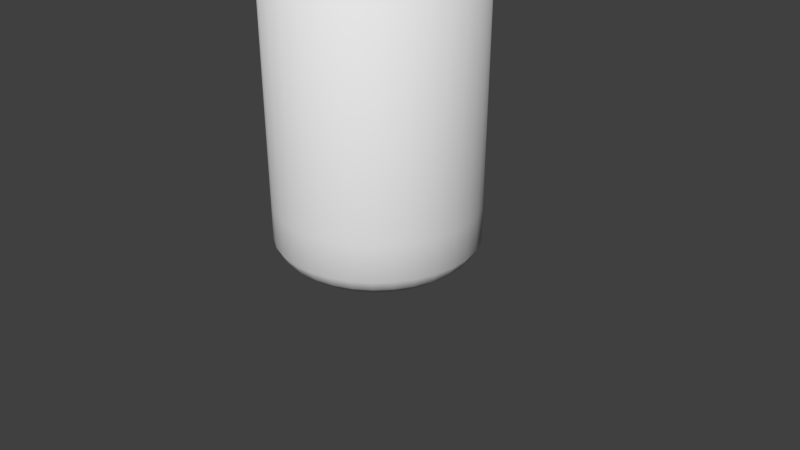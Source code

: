 # Source: Onlt_the_bottle.blend  (saved by Blender 2.79.0; exported with 4.5.12 LTS)
import bpy
from mathutils import Matrix  # noqa: F401  (used for matrix-valued properties, if any)

bpy.ops.wm.read_factory_settings(use_empty=True)
scene = bpy.context.scene
scene.name = 'Scene'

# ---- collections
col_collection_1 = bpy.data.collections.new('Collection 1'); scene.collection.children.link(col_collection_1)

# ---- world
world_world = bpy.data.worlds.new('World'); scene.world = world_world
world_world.color = (0.05088, 0.05088, 0.05088)
world_world.use_sun_shadow = False
world_world.sun_shadow_jitter_overblur = 0.0
world_world.cycles.sampling_method = 'MANUAL'

# ---- cameras
cam_camera = bpy.data.cameras.new('Camera')
cam_camera.clip_end = 100.0
cam_camera.lens = 35.0
cam_camera.sensor_width = 32.0
cam_camera.sensor_height = 18.0
cam_camera.ortho_scale = 7.314
cam_camera.dof.focus_distance = 0.0
cam_camera.dof.aperture_fstop = 128.0

# ---- meshes
me_circle = bpy.data.meshes.new('Circle')
me_circle.from_pydata([(0.0, 1.0, 0.0), (-0.1951, 0.9808, 0.0), (-0.3827, 0.9239, 0.0), (-0.5556, 0.8315, 0.0), (-0.7071, 0.7071, 0.0), (-0.8315, 0.5556, 0.0), (-0.9239, 0.3827, 0.0), (-0.9808, 0.1951, 0.0), (-1.0, 7.55e-08, 0.0), (-0.9808, -0.1951, 0.0), (-0.9239, -0.3827, 0.0), (-0.8315, -0.5556, 0.0), (-0.7071, -0.7071, 0.0), (-0.5556, -0.8315, 0.0), (-0.3827, -0.9239, 0.0), (-0.1951, -0.9808, 0.0), (3.258e-07, -1.0, 0.0), (0.1951, -0.9808, 0.0), (0.3827, -0.9239, 0.0), (0.5556, -0.8315, 0.0), (0.7071, -0.7071, 0.0), (0.8315, -0.5556, 0.0), (0.9239, -0.3827, 0.0), (0.9808, -0.1951, 0.0), (1.0, 9.656e-07, 0.0), (0.9808, 0.1951, 0.0), (0.9239, 0.3827, 0.0), (0.8315, 0.5556, 0.0), (0.7071, 0.7071, 0.0), (0.5556, 0.8315, 0.0), (0.3827, 0.9239, 0.0), (0.1951, 0.9808, 0.0), (0.0, 1.0, -0.3551), (-0.1951, 0.9808, -0.3551), (-0.3827, 0.9239, -0.3551), (-0.5556, 0.8315, -0.3551), (-0.7071, 0.7071, -0.3551), (-0.8315, 0.5556, -0.3551), (-0.9239, 0.3827, -0.3551), (-0.9808, 0.1951, -0.3551), (-1.0, 7.55e-08, -0.3551), (-0.9808, -0.1951, -0.3551), (-0.9239, -0.3827, -0.3551), (-0.8315, -0.5556, -0.3551), (-0.7071, -0.7071, -0.3551), (-0.5556, -0.8315, -0.3551), (-0.3827, -0.9239, -0.3551), (-0.1951, -0.9808, -0.3551), (3.258e-07, -1.0, -0.3551), (0.1951, -0.9808, -0.3551), (0.3827, -0.9239, -0.3551), (0.5556, -0.8315, -0.3551), (0.7071, -0.7071, -0.3551), (0.8315, -0.5556, -0.3551), (0.9239, -0.3827, -0.3551), (0.9808, -0.1951, -0.3551), (1.0, 9.656e-07, -0.3551), (0.9808, 0.1951, -0.3551), (0.9239, 0.3827, -0.3551), (0.8315, 0.5556, -0.3551), (0.7071, 0.7071, -0.3551), (0.5556, 0.8315, -0.3551), (0.3827, 0.9239, -0.3551), (0.1951, 0.9808, -0.3551), (-7.862e-09, 0.9338, -0.4652), (-0.1822, 0.9158, -0.4652), (-0.3573, 0.8627, -0.4652), (-0.5188, 0.7764, -0.4652), (-0.6603, 0.6603, -0.4652), (-0.7764, 0.5188, -0.4652), (-0.8627, 0.3573, -0.4652), (-0.9158, 0.1822, -0.4652), (-0.9338, 1.032e-07, -0.4652), (-0.9158, -0.1822, -0.4652), (-0.8627, -0.3573, -0.4652), (-0.7764, -0.5188, -0.4652), (-0.6603, -0.6603, -0.4652), (-0.5188, -0.7764, -0.4652), (-0.3573, -0.8627, -0.4652), (-0.1822, -0.9158, -0.4652), (2.964e-07, -0.9338, -0.4652), (0.1822, -0.9158, -0.4652), (0.3573, -0.8627, -0.4652), (0.5188, -0.7764, -0.4652), (0.6603, -0.6603, -0.4652), (0.7764, -0.5188, -0.4652), (0.8627, -0.3573, -0.4652), (0.9158, -0.1822, -0.4652), (0.9338, 9.344e-07, -0.4652), (0.9158, 0.1822, -0.4652), (0.8627, 0.3573, -0.4652), (0.7764, 0.5188, -0.4652), (0.6603, 0.6603, -0.4652), (0.5188, 0.7764, -0.4652), (0.3573, 0.8627, -0.4652), (0.1822, 0.9158, -0.4652), (-2.376e-08, 0.8093, -0.5632), (-0.1579, 0.7937, -0.5632), (-0.3097, 0.7477, -0.5632), (-0.4496, 0.6729, -0.5632), (-0.5723, 0.5723, -0.5632), (-0.6729, 0.4496, -0.5632), (-0.7477, 0.3097, -0.5632), (-0.7937, 0.1579, -0.5632), (-0.8093, 1.341e-07, -0.5632), (-0.7937, -0.1579, -0.5632), (-0.7477, -0.3097, -0.5632), (-0.6729, -0.4496, -0.5632), (-0.5723, -0.5723, -0.5632), (-0.4496, -0.6729, -0.5632), (-0.3097, -0.7477, -0.5632), (-0.1579, -0.7937, -0.5632), (2.399e-07, -0.8093, -0.5632), (0.1579, -0.7937, -0.5632), (0.3097, -0.7477, -0.5632), (0.4496, -0.6729, -0.5632), (0.5723, -0.5723, -0.5632), (0.6729, -0.4496, -0.5632), (0.7477, -0.3097, -0.5632), (0.7937, -0.1579, -0.5632), (0.8093, 8.545e-07, -0.5632), (0.7937, 0.1579, -0.5632), (0.7477, 0.3097, -0.5632), (0.6729, 0.4496, -0.5632), (0.5723, 0.5723, -0.5632), (0.4496, 0.6729, -0.5632), (0.3097, 0.7477, -0.5632), (0.1579, 0.7937, -0.5632), (-4.587e-08, 0.6422, -0.5632), (-0.1253, 0.6298, -0.5632), (-0.2458, 0.5933, -0.5632), (-0.3568, 0.534, -0.5632), (-0.4541, 0.4541, -0.5632), (-0.534, 0.3568, -0.5632), (-0.5933, 0.2458, -0.5632), (-0.6298, 0.1253, -0.5632), (-0.6422, 1.718e-07, -0.5632), (-0.6298, -0.1253, -0.5632), (-0.5933, -0.2458, -0.5632), (-0.534, -0.3568, -0.5632), (-0.4541, -0.4541, -0.5632), (-0.3568, -0.534, -0.5632), (-0.2458, -0.5933, -0.5632), (-0.1253, -0.6298, -0.5632), (1.634e-07, -0.6422, -0.5632), (0.1253, -0.6298, -0.5632), (0.2458, -0.5933, -0.5632), (0.3568, -0.534, -0.5632), (0.4541, -0.4541, -0.5632), (0.534, -0.3568, -0.5632), (0.5933, -0.2458, -0.5632), (0.6298, -0.1253, -0.5632), (0.6422, 7.434e-07, -0.5632), (0.6298, 0.1253, -0.5632), (0.5933, 0.2458, -0.5632), (0.534, 0.3568, -0.5632), (0.4541, 0.4541, -0.5632), (0.3568, 0.534, -0.5632), (0.2458, 0.5933, -0.5632), (0.1253, 0.6298, -0.5632), (-7.572e-08, 0.1308, -0.5632), (-0.02551, 0.1282, -0.5632), (-0.05004, 0.1208, -0.5632), (-0.07265, 0.1087, -0.5632), (-0.09246, 0.09246, -0.5632), (-0.1087, 0.07265, -0.5632), (-0.1208, 0.05004, -0.5632), (-0.1282, 0.02551, -0.5632), (-0.1308, 2.916e-07, -0.5632), (-0.1282, -0.02551, -0.5632), (-0.1208, -0.05004, -0.5632), (-0.1087, -0.07265, -0.5632), (-0.09246, -0.09246, -0.5632), (-0.07265, -0.1087, -0.5632), (-0.05004, -0.1208, -0.5632), (-0.02551, -0.1282, -0.5632), (-3.311e-08, -0.1308, -0.5632), (0.02551, -0.1282, -0.5632), (0.05004, -0.1208, -0.5632), (0.07265, -0.1087, -0.5632), (0.09246, -0.09246, -0.5632), (0.1087, -0.07265, -0.5632), (0.1208, -0.05004, -0.5632), (0.1282, -0.02551, -0.5632), (0.1308, 4.08e-07, -0.5632), (0.1282, 0.02551, -0.5632), (0.1208, 0.05004, -0.5632), (0.1087, 0.07265, -0.5632), (0.09246, 0.09246, -0.5632), (0.07265, 0.1087, -0.5632), (0.05004, 0.1208, -0.5632), (0.02551, 0.1282, -0.5632), (0.0, 1.0, 3.835), (-0.1951, 0.9808, 3.835), (-0.3827, 0.9239, 3.835), (-0.5556, 0.8315, 3.835), (-0.7071, 0.7071, 3.835), (-0.8315, 0.5556, 3.835), (-0.9239, 0.3827, 3.835), (-0.9808, 0.1951, 3.835), (-1.0, 7.55e-08, 3.835), (-0.9808, -0.1951, 3.835), (-0.9239, -0.3827, 3.835), (-0.8315, -0.5556, 3.835), (-0.7071, -0.7071, 3.835), (-0.5556, -0.8315, 3.835), (-0.3827, -0.9239, 3.835), (-0.1951, -0.9808, 3.835), (3.258e-07, -1.0, 3.835), (0.1951, -0.9808, 3.835), (0.3827, -0.9239, 3.835), (0.5556, -0.8315, 3.835), (0.7071, -0.7071, 3.835), (0.8315, -0.5556, 3.835), (0.9239, -0.3827, 3.835), (0.9808, -0.1951, 3.835), (1.0, 9.656e-07, 3.835), (0.9808, 0.1951, 3.835), (0.9239, 0.3827, 3.835), (0.8315, 0.5556, 3.835), (0.7071, 0.7071, 3.835), (0.5556, 0.8315, 3.835), (0.3827, 0.9239, 3.835), (0.1951, 0.9808, 3.835), (0.0, 1.0, 3.835), (-0.1951, 0.9808, 3.835), (-0.3827, 0.9239, 3.835), (-0.5556, 0.8315, 3.835), (-0.7071, 0.7071, 3.835), (-0.8315, 0.5556, 3.835), (-0.9239, 0.3827, 3.835), (-0.9808, 0.1951, 3.835), (-1.0, 7.55e-08, 3.835), (-0.9808, -0.1951, 3.835), (-0.9239, -0.3827, 3.835), (-0.8315, -0.5556, 3.835), (-0.7071, -0.7071, 3.835), (-0.5556, -0.8315, 3.835), (-0.3827, -0.9239, 3.835), (-0.1951, -0.9808, 3.835), (3.258e-07, -1.0, 3.835), (0.1951, -0.9808, 3.835), (0.3827, -0.9239, 3.835), (0.5556, -0.8315, 3.835), (0.7071, -0.7071, 3.835), (0.8315, -0.5556, 3.835), (0.9239, -0.3827, 3.835), (0.9808, -0.1951, 3.835), (1.0, 9.656e-07, 3.835), (0.9808, 0.1951, 3.835), (0.9239, 0.3827, 3.835), (0.8315, 0.5556, 3.835), (0.7071, 0.7071, 3.835), (0.5556, 0.8315, 3.835), (0.3827, 0.9239, 3.835), (0.1951, 0.9808, 3.835), (-7.771e-09, 0.9346, 4.319), (-0.1823, 0.9166, 4.319), (-0.3576, 0.8634, 4.319), (-0.5192, 0.7771, 4.319), (-0.6608, 0.6608, 4.319), (-0.7771, 0.5192, 4.319), (-0.8634, 0.3576, 4.319), (-0.9166, 0.1823, 4.319), (-0.9346, 8.921e-08, 4.319), (-0.9166, -0.1823, 4.319), (-0.8634, -0.3576, 4.319), (-0.7771, -0.5192, 4.319), (-0.6608, -0.6608, 4.319), (-0.5192, -0.7771, 4.319), (-0.3576, -0.8634, 4.319), (-0.1823, -0.9166, 4.319), (2.967e-07, -0.9346, 4.319), (0.1823, -0.9166, 4.319), (0.3576, -0.8634, 4.319), (0.5192, -0.7771, 4.319), (0.6608, -0.6608, 4.319), (0.7771, -0.5192, 4.319), (0.8634, -0.3576, 4.319), (0.9166, -0.1823, 4.319), (0.9346, 9.211e-07, 4.319), (0.9166, 0.1823, 4.319), (0.8634, 0.3576, 4.319), (0.7771, 0.5192, 4.319), (0.6608, 0.6608, 4.319), (0.5192, 0.7771, 4.319), (0.3576, 0.8634, 4.319), (0.1823, 0.9166, 4.319), (-1.87e-08, 0.8155, 4.672), (-0.1591, 0.7999, 4.672), (-0.3121, 0.7535, 4.672), (-0.4531, 0.6781, 4.672), (-0.5767, 0.5767, 4.672), (-0.6781, 0.4531, 4.672), (-0.7535, 0.3121, 4.672), (-0.7999, 0.1591, 4.672), (-0.8155, 1.163e-07, 4.672), (-0.7999, -0.1591, 4.672), (-0.7535, -0.3121, 4.672), (-0.6781, -0.4531, 4.672), (-0.5767, -0.5767, 4.672), (-0.4531, -0.6781, 4.672), (-0.3121, -0.7535, 4.672), (-0.1591, -0.7999, 4.672), (2.47e-07, -0.8155, 4.672), (0.1591, -0.7999, 4.672), (0.3121, -0.7535, 4.672), (0.4531, -0.6781, 4.672), (0.5767, -0.5767, 4.672), (0.6781, -0.4531, 4.672), (0.7535, -0.3121, 4.672), (0.7999, -0.1591, 4.672), (0.8155, 8.422e-07, 4.672), (0.7999, 0.1591, 4.672), (0.7535, 0.3121, 4.672), (0.6781, 0.4531, 4.672), (0.5767, 0.5767, 4.672), (0.4531, 0.6781, 4.672), (0.3121, 0.7535, 4.672), (0.1591, 0.7999, 4.672), (-6.005e-08, 0.5501, 5.025), (-0.1073, 0.5396, 5.025), (-0.2105, 0.5082, 5.025), (-0.3056, 0.4574, 5.025), (-0.389, 0.389, 5.025), (-0.4574, 0.3056, 5.025), (-0.5082, 0.2105, 5.025), (-0.5396, 0.1073, 5.025), (-0.5501, 1.833e-07, 5.025), (-0.5396, -0.1073, 5.025), (-0.5082, -0.2105, 5.025), (-0.4574, -0.3056, 5.025), (-0.389, -0.389, 5.025), (-0.3056, -0.4574, 5.025), (-0.2105, -0.5082, 5.025), (-0.1073, -0.5396, 5.025), (1.192e-07, -0.5501, 5.025), (0.1073, -0.5396, 5.025), (0.2105, -0.5082, 5.025), (0.3056, -0.4574, 5.025), (0.389, -0.389, 5.025), (0.4574, -0.3056, 5.025), (0.5082, -0.2105, 5.025), (0.5396, -0.1073, 5.025), (0.5501, 6.73e-07, 5.025), (0.5396, 0.1073, 5.025), (0.5082, 0.2105, 5.025), (0.4574, 0.3056, 5.025), (0.389, 0.389, 5.025), (0.3056, 0.4574, 5.025), (0.2105, 0.5082, 5.025), (0.1073, 0.5396, 5.025), (-5.558e-08, 0.5869, 5.421), (-0.1145, 0.5756, 5.421), (-0.2246, 0.5422, 5.421), (-0.3261, 0.488, 5.421), (-0.415, 0.415, 5.421), (-0.488, 0.3261, 5.421), (-0.5422, 0.2246, 5.421), (-0.5756, 0.1145, 5.421), (-0.5869, 1.75e-07, 5.421), (-0.5756, -0.1145, 5.421), (-0.5422, -0.2246, 5.421), (-0.488, -0.3261, 5.421), (-0.415, -0.415, 5.421), (-0.3261, -0.488, 5.421), (-0.2246, -0.5422, 5.421), (-0.1145, -0.5756, 5.421), (1.356e-07, -0.5869, 5.421), (0.1145, -0.5756, 5.421), (0.2246, -0.5422, 5.421), (0.3261, -0.488, 5.421), (0.415, -0.415, 5.421), (0.488, -0.3261, 5.421), (0.5422, -0.2246, 5.421), (0.5756, -0.1145, 5.421), (0.5869, 6.974e-07, 5.421), (0.5756, 0.1145, 5.421), (0.5422, 0.2246, 5.421), (0.488, 0.3261, 5.421), (0.415, 0.415, 5.421), (0.3261, 0.488, 5.421), (0.2246, 0.5422, 5.421), (0.1145, 0.5756, 5.421), (-5.903e-08, 0.5323, 5.98), (-0.1039, 0.5221, 5.98), (-0.2037, 0.4918, 5.98), (-0.2957, 0.4426, 5.98), (-0.3764, 0.3764, 5.98), (-0.4426, 0.2957, 5.98), (-0.4918, 0.2037, 5.98), (-0.5221, 0.1039, 5.98), (-0.5323, 1.868e-07, 5.98), (-0.5221, -0.1039, 5.98), (-0.4918, -0.2037, 5.98), (-0.4426, -0.2957, 5.98), (-0.3764, -0.3764, 5.98), (-0.2957, -0.4426, 5.98), (-0.2037, -0.4918, 5.98), (-0.1039, -0.5221, 5.98), (1.144e-07, -0.5323, 5.98), (0.1039, -0.5221, 5.98), (0.2037, -0.4918, 5.98), (0.2957, -0.4426, 5.98), (0.3764, -0.3764, 5.98), (0.4426, -0.2957, 5.98), (0.4918, -0.2037, 5.98), (0.5221, -0.1039, 5.98), (0.5323, 6.606e-07, 5.98), (0.5221, 0.1039, 5.98), (0.4918, 0.2037, 5.98), (0.4426, 0.2957, 5.98), (0.3764, 0.3764, 5.98), (0.2957, 0.4426, 5.98), (0.2037, 0.4918, 5.98), (0.1039, 0.5221, 5.98), (-6.48e-08, 0.418, 6.391), (-0.08156, 0.41, 6.391), (-0.16, 0.3862, 6.391), (-0.2322, 0.3476, 6.391), (-0.2956, 0.2956, 6.391), (-0.3476, 0.2322, 6.391), (-0.3862, 0.16, 6.391), (-0.41, 0.08156, 6.391), (-0.418, 2.13e-07, 6.391), (-0.41, -0.08156, 6.391), (-0.3862, -0.16, 6.391), (-0.3476, -0.2322, 6.391), (-0.2956, -0.2956, 6.391), (-0.2322, -0.3476, 6.391), (-0.16, -0.3862, 6.391), (-0.08156, -0.41, 6.391), (7.141e-08, -0.418, 6.391), (0.08156, -0.41, 6.391), (0.16, -0.3862, 6.391), (0.2322, -0.3476, 6.391), (0.2956, -0.2956, 6.391), (0.3476, -0.2322, 6.391), (0.3862, -0.16, 6.391), (0.41, -0.08155, 6.391), (0.418, 5.851e-07, 6.391), (0.41, 0.08156, 6.391), (0.3862, 0.16, 6.391), (0.3476, 0.2323, 6.391), (0.2956, 0.2956, 6.391), (0.2322, 0.3476, 6.391), (0.16, 0.3862, 6.391), (0.08155, 0.41, 6.391), (-7.419e-08, 0.3272, 6.876), (-0.06384, 0.321, 6.876), (-0.1252, 0.3023, 6.876), (-0.1818, 0.2721, 6.876), (-0.2314, 0.2314, 6.876), (-0.2721, 0.1818, 6.876), (-0.3023, 0.1252, 6.876), (-0.321, 0.06384, 6.876), (-0.3272, 2.317e-07, 6.876), (-0.321, -0.06384, 6.876), (-0.3023, -0.1252, 6.876), (-0.2721, -0.1818, 6.876), (-0.2314, -0.2314, 6.876), (-0.1818, -0.2721, 6.876), (-0.1252, -0.3023, 6.876), (-0.06384, -0.321, 6.876), (3.244e-08, -0.3272, 6.876), (0.06384, -0.321, 6.876), (0.1252, -0.3023, 6.876), (0.1818, -0.2721, 6.876), (0.2314, -0.2314, 6.876), (0.2721, -0.1818, 6.876), (0.3023, -0.1252, 6.876), (0.321, -0.06384, 6.876), (0.3272, 5.23e-07, 6.876), (0.321, 0.06384, 6.876), (0.3023, 0.1252, 6.876), (0.2721, 0.1818, 6.876), (0.2314, 0.2314, 6.876), (0.1818, 0.2721, 6.876), (0.1252, 0.3023, 6.876), (0.06384, 0.321, 6.876), (-7.142e-08, 0.3588, 6.993), (-0.07001, 0.3519, 6.993), (-0.1373, 0.3315, 6.993), (-0.1994, 0.2984, 6.993), (-0.2537, 0.2537, 6.993), (-0.2984, 0.1994, 6.993), (-0.3315, 0.1373, 6.993), (-0.3519, 0.07001, 6.993), (-0.3588, 2.248e-07, 6.993), (-0.3519, -0.07001, 6.993), (-0.3315, -0.1373, 6.993), (-0.2984, -0.1994, 6.993), (-0.2537, -0.2537, 6.993), (-0.1994, -0.2984, 6.993), (-0.1373, -0.3315, 6.993), (-0.07001, -0.3519, 6.993), (4.551e-08, -0.3588, 6.993), (0.07001, -0.3519, 6.993), (0.1373, -0.3315, 6.993), (0.1994, -0.2984, 6.993), (0.2537, -0.2537, 6.993), (0.2984, -0.1994, 6.993), (0.3315, -0.1373, 6.993), (0.3519, -0.07001, 6.993), (0.3588, 5.442e-07, 6.993), (0.3519, 0.07001, 6.993), (0.3315, 0.1373, 6.993), (0.2984, 0.1994, 6.993), (0.2537, 0.2537, 6.993), (0.1994, 0.2984, 6.993), (0.1373, 0.3315, 6.993), (0.07001, 0.3519, 6.993), (-7.385e-08, 0.3291, 7.091), (-0.0642, 0.3228, 7.091), (-0.1259, 0.3041, 7.091), (-0.1828, 0.2736, 7.091), (-0.2327, 0.2327, 7.091), (-0.2736, 0.1828, 7.091), (-0.3041, 0.1259, 7.091), (-0.3228, 0.06421, 7.091), (-0.3291, 2.188e-07, 7.091), (-0.3228, -0.0642, 7.091), (-0.3041, -0.1259, 7.091), (-0.2736, -0.1828, 7.091), (-0.2327, -0.2327, 7.091), (-0.1828, -0.2736, 7.091), (-0.1259, -0.3041, 7.091), (-0.0642, -0.3228, 7.091), (3.338e-08, -0.3291, 7.091), (0.0642, -0.3228, 7.091), (0.1259, -0.3041, 7.091), (0.1828, -0.2736, 7.091), (0.2327, -0.2327, 7.091), (0.2736, -0.1828, 7.091), (0.3041, -0.1259, 7.091), (0.3228, -0.0642, 7.091), (0.3291, 5.118e-07, 7.091), (0.3228, 0.06421, 7.091), (0.3041, 0.1259, 7.091), (0.2736, 0.1828, 7.091), (0.2327, 0.2327, 7.091), (0.1828, 0.2736, 7.091), (0.1259, 0.3041, 7.091), (0.0642, 0.3228, 7.091), (-7.037e-08, 0.3564, 7.201), (-0.06952, 0.3495, 7.201), (-0.1364, 0.3292, 7.201), (-0.198, 0.2963, 7.201), (-0.252, 0.252, 7.201), (-0.2963, 0.198, 7.201), (-0.3292, 0.1364, 7.201), (-0.3495, 0.06952, 7.201), (-0.3564, 2.123e-07, 7.201), (-0.3495, -0.06952, 7.201), (-0.3292, -0.1364, 7.201), (-0.2963, -0.198, 7.201), (-0.252, -0.252, 7.201), (-0.198, -0.2963, 7.201), (-0.1364, -0.3292, 7.201), (-0.06952, -0.3495, 7.201), (4.575e-08, -0.3564, 7.201), (0.06952, -0.3495, 7.201), (0.1364, -0.3292, 7.201), (0.198, -0.2963, 7.201), (0.252, -0.252, 7.201), (0.2963, -0.198, 7.201), (0.3292, -0.1364, 7.201), (0.3495, -0.06952, 7.201), (0.3564, 5.295e-07, 7.201), (0.3495, 0.06952, 7.201), (0.3292, 0.1364, 7.201), (0.2963, 0.198, 7.201), (0.252, 0.252, 7.201), (0.198, 0.2963, 7.201), (0.1364, 0.3292, 7.201), (0.06952, 0.3495, 7.201), (-7.037e-08, 0.3564, 7.508), (-0.06952, 0.3495, 7.508), (-0.1364, 0.3292, 7.508), (-0.198, 0.2963, 7.508), (-0.252, 0.252, 7.508), (-0.2963, 0.198, 7.508), (-0.3292, 0.1364, 7.508), (-0.3495, 0.06952, 7.508), (-0.3564, 2.123e-07, 7.508), (-0.3495, -0.06952, 7.508), (-0.3292, -0.1364, 7.508), (-0.2963, -0.198, 7.508), (-0.252, -0.252, 7.508), (-0.198, -0.2963, 7.508), (-0.1364, -0.3292, 7.508), (-0.06952, -0.3495, 7.508), (4.575e-08, -0.3564, 7.508), (0.06952, -0.3495, 7.508), (0.1364, -0.3292, 7.508), (0.198, -0.2963, 7.508), (0.252, -0.252, 7.508), (0.2963, -0.198, 7.508), (0.3292, -0.1364, 7.508), (0.3495, -0.06952, 7.508), (0.3564, 5.295e-07, 7.508), (0.3495, 0.06952, 7.508), (0.3292, 0.1364, 7.508), (0.2963, 0.198, 7.508), (0.252, 0.252, 7.508), (0.198, 0.2963, 7.508), (0.1364, 0.3292, 7.508), (0.06952, 0.3495, 7.508), (-6.851e-08, 0.3797, 7.605), (-0.07407, 0.3724, 7.605), (-0.1453, 0.3508, 7.605), (-0.2109, 0.3157, 7.605), (-0.2685, 0.2685, 7.605), (-0.3157, 0.2109, 7.605), (-0.3508, 0.1453, 7.605), (-0.3724, 0.07407, 7.605), (-0.3797, 2.059e-07, 7.605), (-0.3724, -0.07407, 7.605), (-0.3508, -0.1453, 7.605), (-0.3157, -0.2109, 7.605), (-0.2685, -0.2685, 7.605), (-0.2109, -0.3157, 7.605), (-0.1453, -0.3508, 7.605), (-0.07407, -0.3724, 7.605), (5.521e-08, -0.3797, 7.605), (0.07407, -0.3724, 7.605), (0.1453, -0.3508, 7.605), (0.2109, -0.3157, 7.605), (0.2685, -0.2685, 7.605), (0.3157, -0.2109, 7.605), (0.3508, -0.1453, 7.605), (0.3724, -0.07407, 7.605), (0.3797, 5.439e-07, 7.605), (0.3724, 0.07408, 7.605), (0.3508, 0.1453, 7.605), (0.3157, 0.2109, 7.605), (0.2685, 0.2685, 7.605), (0.2109, 0.3157, 7.605), (0.1453, 0.3508, 7.605), (0.07407, 0.3724, 7.605), (-7.502e-08, 0.3234, 7.728), (-0.0631, 0.3172, 7.728), (-0.1238, 0.2988, 7.728), (-0.1797, 0.2689, 7.728), (-0.2287, 0.2287, 7.728), (-0.2689, 0.1797, 7.728), (-0.2988, 0.1238, 7.728), (-0.3172, 0.0631, 7.728), (-0.3234, 2.218e-07, 7.728), (-0.3172, -0.0631, 7.728), (-0.2988, -0.1238, 7.728), (-0.2689, -0.1797, 7.728), (-0.2287, -0.2287, 7.728), (-0.1797, -0.2689, 7.728), (-0.1238, -0.2988, 7.728), (-0.0631, -0.3172, 7.728), (3.037e-08, -0.3234, 7.728), (0.0631, -0.3172, 7.728), (0.1238, -0.2988, 7.728), (0.1797, -0.2689, 7.728), (0.2287, -0.2287, 7.728), (0.2689, -0.1797, 7.728), (0.2988, -0.1238, 7.728), (0.3172, -0.0631, 7.728), (0.3234, 5.097e-07, 7.728), (0.3172, 0.0631, 7.728), (0.2988, 0.1238, 7.728), (0.2689, 0.1797, 7.728), (0.2287, 0.2287, 7.728), (0.1797, 0.2689, 7.728), (0.1238, 0.2988, 7.728), (0.0631, 0.3172, 7.728), (-9.253e-08, 0.1768, 7.728), (-0.03449, 0.1734, 7.728), (-0.06765, 0.1633, 7.728), (-0.09821, 0.147, 7.728), (-0.125, 0.125, 7.728), (-0.147, 0.09821, 7.728), (-0.1633, 0.06765, 7.728), (-0.1734, 0.03449, 7.728), (-0.1768, 2.606e-07, 7.728), (-0.1734, -0.03449, 7.728), (-0.1633, -0.06765, 7.728), (-0.147, -0.09821, 7.728), (-0.125, -0.125, 7.728), (-0.09821, -0.147, 7.728), (-0.06765, -0.1633, 7.728), (-0.03449, -0.1734, 7.728), (-3.493e-08, -0.1768, 7.728), (0.03449, -0.1734, 7.728), (0.06765, -0.1633, 7.728), (0.09821, -0.147, 7.728), (0.125, -0.125, 7.728), (0.147, -0.09821, 7.728), (0.1633, -0.06765, 7.728), (0.1734, -0.03449, 7.728), (0.1768, 4.179e-07, 7.728), (0.1734, 0.03449, 7.728), (0.1633, 0.06765, 7.728), (0.147, 0.09821, 7.728), (0.125, 0.125, 7.728), (0.09821, 0.147, 7.728), (0.06765, 0.1633, 7.728), (0.03449, 0.1734, 7.728), (-1.106e-07, 0.04528, 7.728), (-0.008833, 0.04441, 7.728), (-0.01733, 0.04183, 7.728), (-0.02515, 0.03765, 7.728), (-0.03201, 0.03201, 7.728), (-0.03765, 0.02515, 7.728), (-0.04183, 0.01733, 7.728), (-0.04441, 0.008833, 7.728), (-0.04528, 2.981e-07, 7.728), (-0.04441, -0.008832, 7.728), (-0.04183, -0.01733, 7.728), (-0.03765, -0.02515, 7.728), (-0.03201, -0.03201, 7.728), (-0.02515, -0.03764, 7.728), (-0.01733, -0.04183, 7.728), (-0.008833, -0.0444, 7.728), (-9.589e-08, -0.04527, 7.728), (0.008833, -0.0444, 7.728), (0.01733, -0.04183, 7.728), (0.02515, -0.03764, 7.728), (0.03201, -0.03201, 7.728), (0.03764, -0.02515, 7.728), (0.04183, -0.01733, 7.728), (0.04441, -0.008832, 7.728), (0.04528, 3.384e-07, 7.728), (0.04441, 0.008833, 7.728), (0.04183, 0.01733, 7.728), (0.03764, 0.02515, 7.728), (0.03201, 0.03201, 7.728), (0.02515, 0.03765, 7.728), (0.01733, 0.04183, 7.728), (0.008833, 0.04441, 7.728)], [], [(16, 15, 47, 48), (3, 2, 34, 35), (30, 29, 61, 62), (17, 16, 48, 49), (4, 3, 35, 36), (31, 30, 62, 63), (18, 17, 49, 50), (5, 4, 36, 37), (0, 31, 63, 32), (19, 18, 50, 51), (6, 5, 37, 38), (20, 19, 51, 52), (7, 6, 38, 39), (21, 20, 52, 53), (8, 7, 39, 40), (22, 21, 53, 54), (9, 8, 40, 41), (23, 22, 54, 55), (10, 9, 41, 42), (24, 23, 55, 56), (11, 10, 42, 43), (25, 24, 56, 57), (12, 11, 43, 44), (26, 25, 57, 58), (13, 12, 44, 45), (27, 26, 58, 59), (14, 13, 45, 46), (1, 0, 32, 33), (28, 27, 59, 60), (15, 14, 46, 47), (2, 1, 33, 34), (29, 28, 60, 61), (43, 42, 74, 75), (57, 56, 88, 89), (44, 43, 75, 76), (58, 57, 89, 90), (45, 44, 76, 77), (59, 58, 90, 91), (46, 45, 77, 78), (33, 32, 64, 65), (60, 59, 91, 92), (47, 46, 78, 79), (34, 33, 65, 66), (61, 60, 92, 93), (48, 47, 79, 80), (35, 34, 66, 67), (62, 61, 93, 94), (49, 48, 80, 81), (36, 35, 67, 68), (63, 62, 94, 95), (50, 49, 81, 82), (37, 36, 68, 69), (32, 63, 95, 64), (51, 50, 82, 83), (38, 37, 69, 70), (52, 51, 83, 84), (39, 38, 70, 71), (53, 52, 84, 85), (40, 39, 71, 72), (54, 53, 85, 86), (41, 40, 72, 73), (55, 54, 86, 87), (42, 41, 73, 74), (56, 55, 87, 88), (78, 77, 109, 110), (65, 64, 96, 97), (92, 91, 123, 124), (79, 78, 110, 111), (66, 65, 97, 98), (93, 92, 124, 125), (80, 79, 111, 112), (67, 66, 98, 99), (94, 93, 125, 126), (81, 80, 112, 113), (68, 67, 99, 100), (95, 94, 126, 127), (82, 81, 113, 114), (69, 68, 100, 101), (64, 95, 127, 96), (83, 82, 114, 115), (70, 69, 101, 102), (84, 83, 115, 116), (71, 70, 102, 103), (85, 84, 116, 117), (72, 71, 103, 104), (86, 85, 117, 118), (73, 72, 104, 105), (87, 86, 118, 119), (74, 73, 105, 106), (88, 87, 119, 120), (75, 74, 106, 107), (89, 88, 120, 121), (76, 75, 107, 108), (90, 89, 121, 122), (77, 76, 108, 109), (91, 90, 122, 123), (113, 112, 144, 145), (100, 99, 131, 132), (127, 126, 158, 159), (114, 113, 145, 146), (101, 100, 132, 133), (96, 127, 159, 128), (115, 114, 146, 147), (102, 101, 133, 134), (116, 115, 147, 148), (103, 102, 134, 135), (117, 116, 148, 149), (104, 103, 135, 136), (118, 117, 149, 150), (105, 104, 136, 137), (119, 118, 150, 151), (106, 105, 137, 138), (120, 119, 151, 152), (107, 106, 138, 139), (121, 120, 152, 153), (108, 107, 139, 140), (122, 121, 153, 154), (109, 108, 140, 141), (123, 122, 154, 155), (110, 109, 141, 142), (97, 96, 128, 129), (124, 123, 155, 156), (111, 110, 142, 143), (98, 97, 129, 130), (125, 124, 156, 157), (112, 111, 143, 144), (99, 98, 130, 131), (126, 125, 157, 158), (148, 147, 179, 180), (135, 134, 166, 167), (149, 148, 180, 181), (136, 135, 167, 168), (150, 149, 181, 182), (137, 136, 168, 169), (151, 150, 182, 183), (138, 137, 169, 170), (152, 151, 183, 184), (139, 138, 170, 171), (153, 152, 184, 185), (140, 139, 171, 172), (154, 153, 185, 186), (141, 140, 172, 173), (155, 154, 186, 187), (142, 141, 173, 174), (129, 128, 160, 161), (156, 155, 187, 188), (143, 142, 174, 175), (130, 129, 161, 162), (157, 156, 188, 189), (144, 143, 175, 176), (131, 130, 162, 163), (158, 157, 189, 190), (145, 144, 176, 177), (132, 131, 163, 164), (159, 158, 190, 191), (146, 145, 177, 178), (133, 132, 164, 165), (128, 159, 191, 160), (147, 146, 178, 179), (134, 133, 165, 166), (161, 160, 191, 190, 189, 188, 187, 186, 185, 184, 183, 182, 181, 180, 179, 178, 177, 176, 175, 174, 173, 172, 171, 170, 169, 168, 167, 166, 165, 164, 163, 162), (15, 16, 208, 207), (2, 3, 195, 194), (29, 30, 222, 221), (16, 17, 209, 208), (3, 4, 196, 195), (30, 31, 223, 222), (17, 18, 210, 209), (4, 5, 197, 196), (31, 0, 192, 223), (18, 19, 211, 210), (5, 6, 198, 197), (19, 20, 212, 211), (6, 7, 199, 198), (20, 21, 213, 212), (7, 8, 200, 199), (21, 22, 214, 213), (8, 9, 201, 200), (22, 23, 215, 214), (9, 10, 202, 201), (23, 24, 216, 215), (10, 11, 203, 202), (24, 25, 217, 216), (11, 12, 204, 203), (25, 26, 218, 217), (12, 13, 205, 204), (26, 27, 219, 218), (13, 14, 206, 205), (0, 1, 193, 192), (27, 28, 220, 219), (14, 15, 207, 206), (1, 2, 194, 193), (28, 29, 221, 220), (217, 218, 250, 249), (204, 205, 237, 236), (218, 219, 251, 250), (205, 206, 238, 237), (192, 193, 225, 224), (219, 220, 252, 251), (206, 207, 239, 238), (193, 194, 226, 225), (220, 221, 253, 252), (207, 208, 240, 239), (194, 195, 227, 226), (221, 222, 254, 253), (208, 209, 241, 240), (195, 196, 228, 227), (222, 223, 255, 254), (209, 210, 242, 241), (196, 197, 229, 228), (223, 192, 224, 255), (210, 211, 243, 242), (197, 198, 230, 229), (211, 212, 244, 243), (198, 199, 231, 230), (212, 213, 245, 244), (199, 200, 232, 231), (213, 214, 246, 245), (200, 201, 233, 232), (214, 215, 247, 246), (201, 202, 234, 233), (215, 216, 248, 247), (202, 203, 235, 234), (216, 217, 249, 248), (203, 204, 236, 235), (225, 226, 258, 257), (252, 253, 285, 284), (239, 240, 272, 271), (226, 227, 259, 258), (253, 254, 286, 285), (240, 241, 273, 272), (227, 228, 260, 259), (254, 255, 287, 286), (241, 242, 274, 273), (228, 229, 261, 260), (255, 224, 256, 287), (242, 243, 275, 274), (229, 230, 262, 261), (243, 244, 276, 275), (230, 231, 263, 262), (244, 245, 277, 276), (231, 232, 264, 263), (245, 246, 278, 277), (232, 233, 265, 264), (246, 247, 279, 278), (233, 234, 266, 265), (247, 248, 280, 279), (234, 235, 267, 266), (248, 249, 281, 280), (235, 236, 268, 267), (249, 250, 282, 281), (236, 237, 269, 268), (250, 251, 283, 282), (237, 238, 270, 269), (224, 225, 257, 256), (251, 252, 284, 283), (238, 239, 271, 270), (260, 261, 293, 292), (287, 256, 288, 319), (274, 275, 307, 306), (261, 262, 294, 293), (275, 276, 308, 307), (262, 263, 295, 294), (276, 277, 309, 308), (263, 264, 296, 295), (277, 278, 310, 309), (264, 265, 297, 296), (278, 279, 311, 310), (265, 266, 298, 297), (279, 280, 312, 311), (266, 267, 299, 298), (280, 281, 313, 312), (267, 268, 300, 299), (281, 282, 314, 313), (268, 269, 301, 300), (282, 283, 315, 314), (269, 270, 302, 301), (256, 257, 289, 288), (283, 284, 316, 315), (270, 271, 303, 302), (257, 258, 290, 289), (284, 285, 317, 316), (271, 272, 304, 303), (258, 259, 291, 290), (285, 286, 318, 317), (272, 273, 305, 304), (259, 260, 292, 291), (286, 287, 319, 318), (273, 274, 306, 305), (295, 296, 328, 327), (309, 310, 342, 341), (296, 297, 329, 328), (310, 311, 343, 342), (297, 298, 330, 329), (311, 312, 344, 343), (298, 299, 331, 330), (312, 313, 345, 344), (299, 300, 332, 331), (313, 314, 346, 345), (300, 301, 333, 332), (314, 315, 347, 346), (301, 302, 334, 333), (288, 289, 321, 320), (315, 316, 348, 347), (302, 303, 335, 334), (289, 290, 322, 321), (316, 317, 349, 348), (303, 304, 336, 335), (290, 291, 323, 322), (317, 318, 350, 349), (304, 305, 337, 336), (291, 292, 324, 323), (318, 319, 351, 350), (305, 306, 338, 337), (292, 293, 325, 324), (319, 288, 320, 351), (306, 307, 339, 338), (293, 294, 326, 325), (307, 308, 340, 339), (294, 295, 327, 326), (308, 309, 341, 340), (330, 331, 363, 362), (344, 345, 377, 376), (331, 332, 364, 363), (345, 346, 378, 377), (332, 333, 365, 364), (346, 347, 379, 378), (333, 334, 366, 365), (320, 321, 353, 352), (347, 348, 380, 379), (334, 335, 367, 366), (321, 322, 354, 353), (348, 349, 381, 380), (335, 336, 368, 367), (322, 323, 355, 354), (349, 350, 382, 381), (336, 337, 369, 368), (323, 324, 356, 355), (350, 351, 383, 382), (337, 338, 370, 369), (324, 325, 357, 356), (351, 320, 352, 383), (338, 339, 371, 370), (325, 326, 358, 357), (339, 340, 372, 371), (326, 327, 359, 358), (340, 341, 373, 372), (327, 328, 360, 359), (341, 342, 374, 373), (328, 329, 361, 360), (342, 343, 375, 374), (329, 330, 362, 361), (343, 344, 376, 375), (365, 366, 398, 397), (352, 353, 385, 384), (379, 380, 412, 411), (366, 367, 399, 398), (353, 354, 386, 385), (380, 381, 413, 412), (367, 368, 400, 399), (354, 355, 387, 386), (381, 382, 414, 413), (368, 369, 401, 400), (355, 356, 388, 387), (382, 383, 415, 414), (369, 370, 402, 401), (356, 357, 389, 388), (383, 352, 384, 415), (370, 371, 403, 402), (357, 358, 390, 389), (371, 372, 404, 403), (358, 359, 391, 390), (372, 373, 405, 404), (359, 360, 392, 391), (373, 374, 406, 405), (360, 361, 393, 392), (374, 375, 407, 406), (361, 362, 394, 393), (375, 376, 408, 407), (362, 363, 395, 394), (376, 377, 409, 408), (363, 364, 396, 395), (377, 378, 410, 409), (364, 365, 397, 396), (378, 379, 411, 410), (400, 401, 433, 432), (387, 388, 420, 419), (414, 415, 447, 446), (401, 402, 434, 433), (388, 389, 421, 420), (415, 384, 416, 447), (402, 403, 435, 434), (389, 390, 422, 421), (403, 404, 436, 435), (390, 391, 423, 422), (404, 405, 437, 436), (391, 392, 424, 423), (405, 406, 438, 437), (392, 393, 425, 424), (406, 407, 439, 438), (393, 394, 426, 425), (407, 408, 440, 439), (394, 395, 427, 426), (408, 409, 441, 440), (395, 396, 428, 427), (409, 410, 442, 441), (396, 397, 429, 428), (410, 411, 443, 442), (397, 398, 430, 429), (384, 385, 417, 416), (411, 412, 444, 443), (398, 399, 431, 430), (385, 386, 418, 417), (412, 413, 445, 444), (399, 400, 432, 431), (386, 387, 419, 418), (413, 414, 446, 445), (435, 436, 468, 467), (422, 423, 455, 454), (436, 437, 469, 468), (423, 424, 456, 455), (437, 438, 470, 469), (424, 425, 457, 456), (438, 439, 471, 470), (425, 426, 458, 457), (439, 440, 472, 471), (426, 427, 459, 458), (440, 441, 473, 472), (427, 428, 460, 459), (441, 442, 474, 473), (428, 429, 461, 460), (442, 443, 475, 474), (429, 430, 462, 461), (416, 417, 449, 448), (443, 444, 476, 475), (430, 431, 463, 462), (417, 418, 450, 449), (444, 445, 477, 476), (431, 432, 464, 463), (418, 419, 451, 450), (445, 446, 478, 477), (432, 433, 465, 464), (419, 420, 452, 451), (446, 447, 479, 478), (433, 434, 466, 465), (420, 421, 453, 452), (447, 416, 448, 479), (434, 435, 467, 466), (421, 422, 454, 453), (470, 471, 503, 502), (457, 458, 490, 489), (471, 472, 504, 503), (458, 459, 491, 490), (472, 473, 505, 504), (459, 460, 492, 491), (473, 474, 506, 505), (460, 461, 493, 492), (474, 475, 507, 506), (461, 462, 494, 493), (448, 449, 481, 480), (475, 476, 508, 507), (462, 463, 495, 494), (449, 450, 482, 481), (476, 477, 509, 508), (463, 464, 496, 495), (450, 451, 483, 482), (477, 478, 510, 509), (464, 465, 497, 496), (451, 452, 484, 483), (478, 479, 511, 510), (465, 466, 498, 497), (452, 453, 485, 484), (479, 448, 480, 511), (466, 467, 499, 498), (453, 454, 486, 485), (467, 468, 500, 499), (454, 455, 487, 486), (468, 469, 501, 500), (455, 456, 488, 487), (469, 470, 502, 501), (456, 457, 489, 488), (505, 506, 538, 537), (492, 493, 525, 524), (506, 507, 539, 538), (493, 494, 526, 525), (480, 481, 513, 512), (507, 508, 540, 539), (494, 495, 527, 526), (481, 482, 514, 513), (508, 509, 541, 540), (495, 496, 528, 527), (482, 483, 515, 514), (509, 510, 542, 541), (496, 497, 529, 528), (483, 484, 516, 515), (510, 511, 543, 542), (497, 498, 530, 529), (484, 485, 517, 516), (511, 480, 512, 543), (498, 499, 531, 530), (485, 486, 518, 517), (499, 500, 532, 531), (486, 487, 519, 518), (500, 501, 533, 532), (487, 488, 520, 519), (501, 502, 534, 533), (488, 489, 521, 520), (502, 503, 535, 534), (489, 490, 522, 521), (503, 504, 536, 535), (490, 491, 523, 522), (504, 505, 537, 536), (491, 492, 524, 523), (540, 541, 573, 572), (527, 528, 560, 559), (514, 515, 547, 546), (541, 542, 574, 573), (528, 529, 561, 560), (515, 516, 548, 547), (542, 543, 575, 574), (529, 530, 562, 561), (516, 517, 549, 548), (543, 512, 544, 575), (530, 531, 563, 562), (517, 518, 550, 549), (531, 532, 564, 563), (518, 519, 551, 550), (532, 533, 565, 564), (519, 520, 552, 551), (533, 534, 566, 565), (520, 521, 553, 552), (534, 535, 567, 566), (521, 522, 554, 553), (535, 536, 568, 567), (522, 523, 555, 554), (536, 537, 569, 568), (523, 524, 556, 555), (537, 538, 570, 569), (524, 525, 557, 556), (538, 539, 571, 570), (525, 526, 558, 557), (512, 513, 545, 544), (539, 540, 572, 571), (526, 527, 559, 558), (513, 514, 546, 545), (575, 544, 576, 607), (562, 563, 595, 594), (549, 550, 582, 581), (563, 564, 596, 595), (550, 551, 583, 582), (564, 565, 597, 596), (551, 552, 584, 583), (565, 566, 598, 597), (552, 553, 585, 584), (566, 567, 599, 598), (553, 554, 586, 585), (567, 568, 600, 599), (554, 555, 587, 586), (568, 569, 601, 600), (555, 556, 588, 587), (569, 570, 602, 601), (556, 557, 589, 588), (570, 571, 603, 602), (557, 558, 590, 589), (544, 545, 577, 576), (571, 572, 604, 603), (558, 559, 591, 590), (545, 546, 578, 577), (572, 573, 605, 604), (559, 560, 592, 591), (546, 547, 579, 578), (573, 574, 606, 605), (560, 561, 593, 592), (547, 548, 580, 579), (574, 575, 607, 606), (561, 562, 594, 593), (548, 549, 581, 580), (597, 598, 630, 629), (584, 585, 617, 616), (598, 599, 631, 630), (585, 586, 618, 617), (599, 600, 632, 631), (586, 587, 619, 618), (600, 601, 633, 632), (587, 588, 620, 619), (601, 602, 634, 633), (588, 589, 621, 620), (602, 603, 635, 634), (589, 590, 622, 621), (576, 577, 609, 608), (603, 604, 636, 635), (590, 591, 623, 622), (577, 578, 610, 609), (604, 605, 637, 636), (591, 592, 624, 623), (578, 579, 611, 610), (605, 606, 638, 637), (592, 593, 625, 624), (579, 580, 612, 611), (606, 607, 639, 638), (593, 594, 626, 625), (580, 581, 613, 612), (607, 576, 608, 639), (594, 595, 627, 626), (581, 582, 614, 613), (595, 596, 628, 627), (582, 583, 615, 614), (596, 597, 629, 628), (583, 584, 616, 615), (632, 633, 665, 664), (619, 620, 652, 651), (633, 634, 666, 665), (620, 621, 653, 652), (634, 635, 667, 666), (621, 622, 654, 653), (608, 609, 641, 640), (635, 636, 668, 667), (622, 623, 655, 654), (609, 610, 642, 641), (636, 637, 669, 668), (623, 624, 656, 655), (610, 611, 643, 642), (637, 638, 670, 669), (624, 625, 657, 656), (611, 612, 644, 643), (638, 639, 671, 670), (625, 626, 658, 657), (612, 613, 645, 644), (639, 608, 640, 671), (626, 627, 659, 658), (613, 614, 646, 645), (627, 628, 660, 659), (614, 615, 647, 646), (628, 629, 661, 660), (615, 616, 648, 647), (629, 630, 662, 661), (616, 617, 649, 648), (630, 631, 663, 662), (617, 618, 650, 649), (631, 632, 664, 663), (618, 619, 651, 650), (640, 641, 673, 672), (667, 668, 700, 699), (654, 655, 687, 686), (641, 642, 674, 673), (668, 669, 701, 700), (655, 656, 688, 687), (642, 643, 675, 674), (669, 670, 702, 701), (656, 657, 689, 688), (643, 644, 676, 675), (670, 671, 703, 702), (657, 658, 690, 689), (644, 645, 677, 676), (671, 640, 672, 703), (658, 659, 691, 690), (645, 646, 678, 677), (659, 660, 692, 691), (646, 647, 679, 678), (660, 661, 693, 692), (647, 648, 680, 679), (661, 662, 694, 693), (648, 649, 681, 680), (662, 663, 695, 694), (649, 650, 682, 681), (663, 664, 696, 695), (650, 651, 683, 682), (664, 665, 697, 696), (651, 652, 684, 683), (665, 666, 698, 697), (652, 653, 685, 684), (666, 667, 699, 698), (653, 654, 686, 685), (675, 676, 708, 707), (702, 703, 735, 734), (689, 690, 722, 721), (676, 677, 709, 708), (703, 672, 704, 735), (690, 691, 723, 722), (677, 678, 710, 709), (691, 692, 724, 723), (678, 679, 711, 710), (692, 693, 725, 724), (679, 680, 712, 711), (693, 694, 726, 725), (680, 681, 713, 712), (694, 695, 727, 726), (681, 682, 714, 713), (695, 696, 728, 727), (682, 683, 715, 714), (696, 697, 729, 728), (683, 684, 716, 715), (697, 698, 730, 729), (684, 685, 717, 716), (698, 699, 731, 730), (685, 686, 718, 717), (672, 673, 705, 704), (699, 700, 732, 731), (686, 687, 719, 718), (673, 674, 706, 705), (700, 701, 733, 732), (687, 688, 720, 719), (674, 675, 707, 706), (701, 702, 734, 733), (688, 689, 721, 720), (705, 706, 707, 708, 709, 710, 711, 712, 713, 714, 715, 716, 717, 718, 719, 720, 721, 722, 723, 724, 725, 726, 727, 728, 729, 730, 731, 732, 733, 734, 735, 704)])
me_circle.polygons.foreach_set('use_smooth', [True] * 706)
me_circle.use_remesh_preserve_volume = False
me_circle.use_remesh_preserve_attributes = False
me_circle.use_mirror_vertex_groups = False
me_circle.update()

# ---- objects
ob_circle = bpy.data.objects.new('Circle', me_circle)
ob_camera = bpy.data.objects.new('Camera', cam_camera)

# ---- transforms, parenting, visibility, modifiers, constraints
ob_circle.location = (0.1787, 6.499e-07, 0.8588)
ob_circle.scale = (1.299, 1.299, 1.299)
ob_circle.lineart.crease_threshold = 0.0
ob_camera.location = (7.481, -6.508, 5.344)
ob_camera.rotation_euler = (1.109, 0.0, 0.8149)
ob_camera.lock_rotations_4d = False
ob_camera.empty_display_type = 'ARROWS'
ob_camera.color = (0.0, 0.0, 0.0, 0.0)
ob_camera.display_type = 'WIRE'
ob_camera.lineart.crease_threshold = 0.0

# ---- collection membership
col_collection_1.objects.link(ob_circle)
col_collection_1.objects.link(ob_camera)

# ---- scene / render settings (as saved in the file)
scene.camera = ob_camera
scene.frame_start = 1; scene.frame_end = 250; scene.frame_set(1)
scene.render.engine = 'BLENDER_EEVEE_NEXT'
scene.render.resolution_percentage = 50
scene.render.dither_intensity = 0.0
scene.cycles.use_denoising = False
scene.cycles.samples = 128
scene.cycles.sampling_pattern = 'TABULATED_SOBOL'
scene.cycles.use_adaptive_sampling = False
scene.cycles.use_light_tree = False
scene.cycles.blur_glossy = 0.0
scene.cycles.sample_clamp_indirect = 0.0
scene.view_settings.view_transform = 'Standard'
bpy.context.view_layer.update()

# ---- added for rendering (the .blend has no usable light): sun
light_auto_sun = bpy.data.lights.new('AutoSun', 'SUN')
light_auto_sun.energy = 3.0
light_auto_sun.angle = 0.0523599
ob_auto_sun = bpy.data.objects.new('AutoSun', light_auto_sun)
scene.collection.objects.link(ob_auto_sun)
ob_auto_sun.rotation_euler = (0.872665, 0.174533, 0.523599)
bpy.context.view_layer.update()
